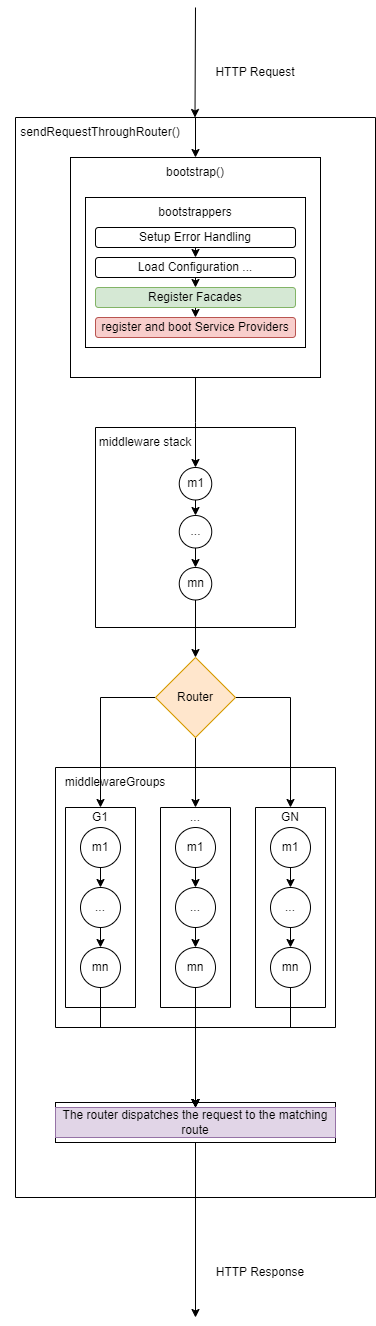

The diagram above was exported from draw.io. Its source (the exported page's mxGraphModel, read from the mxfile embedded in the PNG):
<mxGraphModel dx="1050" dy="491" grid="1" gridSize="10" guides="1" tooltips="1" connect="1" arrows="1" fold="1" page="1" pageScale="1" pageWidth="850" pageHeight="1100" math="0" shadow="0">
  <root>
    <mxCell id="0" />
    <mxCell id="1" parent="0" />
    <mxCell id="YcAUQZxZWfOAhFleNxaN-5" value="HTTP Response" style="text;html=1;strokeColor=none;fillColor=none;align=center;verticalAlign=middle;whiteSpace=wrap;rounded=0;" vertex="1" parent="1">
      <mxGeometry x="620" y="1260" width="130" height="30" as="geometry" />
    </mxCell>
    <mxCell id="YcAUQZxZWfOAhFleNxaN-6" value="HTTP Request" style="text;html=1;strokeColor=none;fillColor=none;align=center;verticalAlign=middle;whiteSpace=wrap;rounded=0;" vertex="1" parent="1">
      <mxGeometry x="590" y="60" width="180" height="30" as="geometry" />
    </mxCell>
    <mxCell id="YcAUQZxZWfOAhFleNxaN-26" value="" style="endArrow=classic;html=1;rounded=0;" edge="1" parent="1">
      <mxGeometry width="50" height="50" relative="1" as="geometry">
        <mxPoint x="620" y="10" as="sourcePoint" />
        <mxPoint x="619.5" y="120" as="targetPoint" />
      </mxGeometry>
    </mxCell>
    <mxCell id="YcAUQZxZWfOAhFleNxaN-28" value="sendRequestThroughRouter()" style="text;html=1;strokeColor=none;fillColor=none;align=center;verticalAlign=middle;whiteSpace=wrap;rounded=0;" vertex="1" parent="1">
      <mxGeometry x="425" y="120" width="200" height="30" as="geometry" />
    </mxCell>
    <mxCell id="YcAUQZxZWfOAhFleNxaN-101" value="" style="edgeStyle=orthogonalEdgeStyle;rounded=0;orthogonalLoop=1;jettySize=auto;html=1;" edge="1" parent="1" source="YcAUQZxZWfOAhFleNxaN-29" target="YcAUQZxZWfOAhFleNxaN-42">
      <mxGeometry relative="1" as="geometry" />
    </mxCell>
    <mxCell id="YcAUQZxZWfOAhFleNxaN-29" value="" style="rounded=0;whiteSpace=wrap;html=1;" vertex="1" parent="1">
      <mxGeometry x="495" y="160" width="250" height="220" as="geometry" />
    </mxCell>
    <mxCell id="YcAUQZxZWfOAhFleNxaN-30" value="bootstrap()" style="text;html=1;strokeColor=none;fillColor=none;align=center;verticalAlign=middle;whiteSpace=wrap;rounded=0;" vertex="1" parent="1">
      <mxGeometry x="590" y="160" width="60" height="30" as="geometry" />
    </mxCell>
    <mxCell id="YcAUQZxZWfOAhFleNxaN-31" value="" style="rounded=0;whiteSpace=wrap;html=1;" vertex="1" parent="1">
      <mxGeometry x="510" y="200" width="220" height="150" as="geometry" />
    </mxCell>
    <mxCell id="YcAUQZxZWfOAhFleNxaN-33" value="bootstrappers" style="text;html=1;strokeColor=none;fillColor=none;align=center;verticalAlign=middle;whiteSpace=wrap;rounded=0;" vertex="1" parent="1">
      <mxGeometry x="590" y="200" width="60" height="30" as="geometry" />
    </mxCell>
    <mxCell id="YcAUQZxZWfOAhFleNxaN-118" style="edgeStyle=orthogonalEdgeStyle;rounded=0;orthogonalLoop=1;jettySize=auto;html=1;exitX=0.5;exitY=1;exitDx=0;exitDy=0;entryX=0.5;entryY=0;entryDx=0;entryDy=0;" edge="1" parent="1" source="YcAUQZxZWfOAhFleNxaN-34" target="YcAUQZxZWfOAhFleNxaN-35">
      <mxGeometry relative="1" as="geometry" />
    </mxCell>
    <mxCell id="YcAUQZxZWfOAhFleNxaN-34" value="Setup Error Handling" style="rounded=1;whiteSpace=wrap;html=1;" vertex="1" parent="1">
      <mxGeometry x="520" y="230" width="200" height="20" as="geometry" />
    </mxCell>
    <mxCell id="YcAUQZxZWfOAhFleNxaN-119" style="edgeStyle=orthogonalEdgeStyle;rounded=0;orthogonalLoop=1;jettySize=auto;html=1;exitX=0.5;exitY=1;exitDx=0;exitDy=0;entryX=0.5;entryY=0;entryDx=0;entryDy=0;" edge="1" parent="1" source="YcAUQZxZWfOAhFleNxaN-35" target="YcAUQZxZWfOAhFleNxaN-36">
      <mxGeometry relative="1" as="geometry" />
    </mxCell>
    <mxCell id="YcAUQZxZWfOAhFleNxaN-35" value="&lt;font style=&quot;font-size: 12px;&quot;&gt;Load Configuration ...&lt;/font&gt;" style="rounded=1;whiteSpace=wrap;html=1;" vertex="1" parent="1">
      <mxGeometry x="520" y="260" width="200" height="20" as="geometry" />
    </mxCell>
    <mxCell id="YcAUQZxZWfOAhFleNxaN-120" style="edgeStyle=orthogonalEdgeStyle;rounded=0;orthogonalLoop=1;jettySize=auto;html=1;exitX=0.5;exitY=1;exitDx=0;exitDy=0;entryX=0.5;entryY=0;entryDx=0;entryDy=0;" edge="1" parent="1" source="YcAUQZxZWfOAhFleNxaN-36" target="YcAUQZxZWfOAhFleNxaN-38">
      <mxGeometry relative="1" as="geometry" />
    </mxCell>
    <mxCell id="YcAUQZxZWfOAhFleNxaN-36" value="Register Facades" style="rounded=1;whiteSpace=wrap;html=1;fillColor=#d5e8d4;strokeColor=#82b366;" vertex="1" parent="1">
      <mxGeometry x="520" y="290" width="200" height="20" as="geometry" />
    </mxCell>
    <mxCell id="YcAUQZxZWfOAhFleNxaN-38" value="register and boot Service Providers" style="rounded=1;whiteSpace=wrap;html=1;fillColor=#f8cecc;strokeColor=#b85450;" vertex="1" parent="1">
      <mxGeometry x="520" y="320" width="200" height="20" as="geometry" />
    </mxCell>
    <mxCell id="YcAUQZxZWfOAhFleNxaN-83" style="edgeStyle=orthogonalEdgeStyle;rounded=0;orthogonalLoop=1;jettySize=auto;html=1;exitX=0.5;exitY=0;exitDx=0;exitDy=0;entryX=0.5;entryY=0;entryDx=0;entryDy=0;" edge="1" parent="1" source="YcAUQZxZWfOAhFleNxaN-39" target="YcAUQZxZWfOAhFleNxaN-30">
      <mxGeometry relative="1" as="geometry" />
    </mxCell>
    <mxCell id="YcAUQZxZWfOAhFleNxaN-39" value="" style="swimlane;startSize=0;" vertex="1" parent="1">
      <mxGeometry x="440" y="120" width="360" height="1080" as="geometry">
        <mxRectangle x="80" y="370" width="50" height="40" as="alternateBounds" />
      </mxGeometry>
    </mxCell>
    <mxCell id="YcAUQZxZWfOAhFleNxaN-40" value="" style="swimlane;startSize=0;" vertex="1" parent="YcAUQZxZWfOAhFleNxaN-39">
      <mxGeometry x="80" y="310" width="200" height="200" as="geometry" />
    </mxCell>
    <mxCell id="YcAUQZxZWfOAhFleNxaN-41" value="middleware stack" style="text;html=1;strokeColor=none;fillColor=none;align=center;verticalAlign=middle;whiteSpace=wrap;rounded=0;" vertex="1" parent="YcAUQZxZWfOAhFleNxaN-40">
      <mxGeometry width="100" height="30" as="geometry" />
    </mxCell>
    <mxCell id="YcAUQZxZWfOAhFleNxaN-87" style="edgeStyle=orthogonalEdgeStyle;rounded=0;orthogonalLoop=1;jettySize=auto;html=1;exitX=0.5;exitY=1;exitDx=0;exitDy=0;entryX=0.5;entryY=0;entryDx=0;entryDy=0;" edge="1" parent="YcAUQZxZWfOAhFleNxaN-40" source="YcAUQZxZWfOAhFleNxaN-42" target="YcAUQZxZWfOAhFleNxaN-43">
      <mxGeometry relative="1" as="geometry" />
    </mxCell>
    <mxCell id="YcAUQZxZWfOAhFleNxaN-42" value="m1" style="ellipse;whiteSpace=wrap;html=1;aspect=fixed;" vertex="1" parent="YcAUQZxZWfOAhFleNxaN-40">
      <mxGeometry x="83.75" y="40" width="32.5" height="32.5" as="geometry" />
    </mxCell>
    <mxCell id="YcAUQZxZWfOAhFleNxaN-88" style="edgeStyle=orthogonalEdgeStyle;rounded=0;orthogonalLoop=1;jettySize=auto;html=1;exitX=0.5;exitY=1;exitDx=0;exitDy=0;entryX=0.5;entryY=0;entryDx=0;entryDy=0;" edge="1" parent="YcAUQZxZWfOAhFleNxaN-40" source="YcAUQZxZWfOAhFleNxaN-43" target="YcAUQZxZWfOAhFleNxaN-44">
      <mxGeometry relative="1" as="geometry" />
    </mxCell>
    <mxCell id="YcAUQZxZWfOAhFleNxaN-43" value="..." style="ellipse;whiteSpace=wrap;html=1;aspect=fixed;" vertex="1" parent="YcAUQZxZWfOAhFleNxaN-40">
      <mxGeometry x="83.75" y="88" width="32.5" height="32.5" as="geometry" />
    </mxCell>
    <mxCell id="YcAUQZxZWfOAhFleNxaN-44" value="mn" style="ellipse;whiteSpace=wrap;html=1;aspect=fixed;" vertex="1" parent="YcAUQZxZWfOAhFleNxaN-40">
      <mxGeometry x="83.75" y="140" width="32.5" height="32.5" as="geometry" />
    </mxCell>
    <mxCell id="YcAUQZxZWfOAhFleNxaN-106" style="edgeStyle=orthogonalEdgeStyle;rounded=0;orthogonalLoop=1;jettySize=auto;html=1;exitX=0;exitY=0.5;exitDx=0;exitDy=0;" edge="1" parent="YcAUQZxZWfOAhFleNxaN-39" source="YcAUQZxZWfOAhFleNxaN-45" target="YcAUQZxZWfOAhFleNxaN-80">
      <mxGeometry relative="1" as="geometry" />
    </mxCell>
    <mxCell id="YcAUQZxZWfOAhFleNxaN-107" style="edgeStyle=orthogonalEdgeStyle;rounded=0;orthogonalLoop=1;jettySize=auto;html=1;exitX=0.5;exitY=1;exitDx=0;exitDy=0;entryX=0.5;entryY=0;entryDx=0;entryDy=0;" edge="1" parent="YcAUQZxZWfOAhFleNxaN-39" source="YcAUQZxZWfOAhFleNxaN-45" target="YcAUQZxZWfOAhFleNxaN-81">
      <mxGeometry relative="1" as="geometry" />
    </mxCell>
    <mxCell id="YcAUQZxZWfOAhFleNxaN-108" style="edgeStyle=orthogonalEdgeStyle;rounded=0;orthogonalLoop=1;jettySize=auto;html=1;exitX=1;exitY=0.5;exitDx=0;exitDy=0;entryX=0.5;entryY=0;entryDx=0;entryDy=0;" edge="1" parent="YcAUQZxZWfOAhFleNxaN-39" source="YcAUQZxZWfOAhFleNxaN-45" target="YcAUQZxZWfOAhFleNxaN-82">
      <mxGeometry relative="1" as="geometry" />
    </mxCell>
    <mxCell id="YcAUQZxZWfOAhFleNxaN-45" value="Router" style="rhombus;whiteSpace=wrap;html=1;fillColor=#ffe6cc;strokeColor=#d79b00;" vertex="1" parent="YcAUQZxZWfOAhFleNxaN-39">
      <mxGeometry x="140" y="540" width="80" height="80" as="geometry" />
    </mxCell>
    <mxCell id="YcAUQZxZWfOAhFleNxaN-105" value="" style="edgeStyle=orthogonalEdgeStyle;rounded=0;orthogonalLoop=1;jettySize=auto;html=1;" edge="1" parent="YcAUQZxZWfOAhFleNxaN-39" source="YcAUQZxZWfOAhFleNxaN-46" target="YcAUQZxZWfOAhFleNxaN-79">
      <mxGeometry relative="1" as="geometry" />
    </mxCell>
    <mxCell id="YcAUQZxZWfOAhFleNxaN-46" value="" style="swimlane;startSize=0;" vertex="1" parent="YcAUQZxZWfOAhFleNxaN-39">
      <mxGeometry x="40" y="650" width="280" height="260" as="geometry" />
    </mxCell>
    <mxCell id="YcAUQZxZWfOAhFleNxaN-48" value="" style="swimlane;startSize=0;" vertex="1" parent="YcAUQZxZWfOAhFleNxaN-46">
      <mxGeometry x="10" y="40" width="70" height="200" as="geometry" />
    </mxCell>
    <mxCell id="YcAUQZxZWfOAhFleNxaN-66" style="edgeStyle=orthogonalEdgeStyle;rounded=0;orthogonalLoop=1;jettySize=auto;html=1;exitX=0.5;exitY=1;exitDx=0;exitDy=0;entryX=0.5;entryY=0;entryDx=0;entryDy=0;" edge="1" parent="YcAUQZxZWfOAhFleNxaN-48" source="YcAUQZxZWfOAhFleNxaN-50" target="YcAUQZxZWfOAhFleNxaN-51">
      <mxGeometry relative="1" as="geometry" />
    </mxCell>
    <mxCell id="YcAUQZxZWfOAhFleNxaN-50" value="m1" style="ellipse;whiteSpace=wrap;html=1;aspect=fixed;" vertex="1" parent="YcAUQZxZWfOAhFleNxaN-48">
      <mxGeometry x="15" y="20" width="40" height="40" as="geometry" />
    </mxCell>
    <mxCell id="YcAUQZxZWfOAhFleNxaN-67" style="edgeStyle=orthogonalEdgeStyle;rounded=0;orthogonalLoop=1;jettySize=auto;html=1;exitX=0.5;exitY=1;exitDx=0;exitDy=0;entryX=0.5;entryY=0;entryDx=0;entryDy=0;" edge="1" parent="YcAUQZxZWfOAhFleNxaN-48" source="YcAUQZxZWfOAhFleNxaN-51" target="YcAUQZxZWfOAhFleNxaN-52">
      <mxGeometry relative="1" as="geometry" />
    </mxCell>
    <mxCell id="YcAUQZxZWfOAhFleNxaN-51" value="..." style="ellipse;whiteSpace=wrap;html=1;aspect=fixed;" vertex="1" parent="YcAUQZxZWfOAhFleNxaN-48">
      <mxGeometry x="15" y="80" width="40" height="40" as="geometry" />
    </mxCell>
    <mxCell id="YcAUQZxZWfOAhFleNxaN-52" value="mn" style="ellipse;whiteSpace=wrap;html=1;aspect=fixed;" vertex="1" parent="YcAUQZxZWfOAhFleNxaN-48">
      <mxGeometry x="15" y="140" width="40" height="40" as="geometry" />
    </mxCell>
    <mxCell id="YcAUQZxZWfOAhFleNxaN-80" value="G1" style="text;html=1;strokeColor=none;fillColor=none;align=center;verticalAlign=middle;whiteSpace=wrap;rounded=0;" vertex="1" parent="YcAUQZxZWfOAhFleNxaN-48">
      <mxGeometry x="5" width="60" height="20" as="geometry" />
    </mxCell>
    <mxCell id="YcAUQZxZWfOAhFleNxaN-53" value="" style="swimlane;startSize=0;" vertex="1" parent="YcAUQZxZWfOAhFleNxaN-46">
      <mxGeometry x="200" y="40" width="70" height="200" as="geometry" />
    </mxCell>
    <mxCell id="YcAUQZxZWfOAhFleNxaN-68" style="edgeStyle=orthogonalEdgeStyle;rounded=0;orthogonalLoop=1;jettySize=auto;html=1;exitX=0.5;exitY=1;exitDx=0;exitDy=0;entryX=0.5;entryY=0;entryDx=0;entryDy=0;" edge="1" parent="YcAUQZxZWfOAhFleNxaN-53" source="YcAUQZxZWfOAhFleNxaN-54" target="YcAUQZxZWfOAhFleNxaN-55">
      <mxGeometry relative="1" as="geometry" />
    </mxCell>
    <mxCell id="YcAUQZxZWfOAhFleNxaN-54" value="m1" style="ellipse;whiteSpace=wrap;html=1;aspect=fixed;" vertex="1" parent="YcAUQZxZWfOAhFleNxaN-53">
      <mxGeometry x="15" y="20" width="40" height="40" as="geometry" />
    </mxCell>
    <mxCell id="YcAUQZxZWfOAhFleNxaN-69" style="edgeStyle=orthogonalEdgeStyle;rounded=0;orthogonalLoop=1;jettySize=auto;html=1;exitX=0.5;exitY=1;exitDx=0;exitDy=0;entryX=0.5;entryY=0;entryDx=0;entryDy=0;" edge="1" parent="YcAUQZxZWfOAhFleNxaN-53" source="YcAUQZxZWfOAhFleNxaN-55" target="YcAUQZxZWfOAhFleNxaN-56">
      <mxGeometry relative="1" as="geometry" />
    </mxCell>
    <mxCell id="YcAUQZxZWfOAhFleNxaN-55" value="..." style="ellipse;whiteSpace=wrap;html=1;aspect=fixed;" vertex="1" parent="YcAUQZxZWfOAhFleNxaN-53">
      <mxGeometry x="15" y="80" width="40" height="40" as="geometry" />
    </mxCell>
    <mxCell id="YcAUQZxZWfOAhFleNxaN-56" value="mn" style="ellipse;whiteSpace=wrap;html=1;aspect=fixed;" vertex="1" parent="YcAUQZxZWfOAhFleNxaN-53">
      <mxGeometry x="15" y="140" width="40" height="40" as="geometry" />
    </mxCell>
    <mxCell id="YcAUQZxZWfOAhFleNxaN-82" value="GN" style="text;html=1;strokeColor=none;fillColor=none;align=center;verticalAlign=middle;whiteSpace=wrap;rounded=0;" vertex="1" parent="YcAUQZxZWfOAhFleNxaN-53">
      <mxGeometry x="5" width="60" height="20" as="geometry" />
    </mxCell>
    <mxCell id="YcAUQZxZWfOAhFleNxaN-70" value="" style="swimlane;startSize=0;" vertex="1" parent="YcAUQZxZWfOAhFleNxaN-46">
      <mxGeometry x="105" y="40" width="70" height="200" as="geometry" />
    </mxCell>
    <mxCell id="YcAUQZxZWfOAhFleNxaN-71" style="edgeStyle=orthogonalEdgeStyle;rounded=0;orthogonalLoop=1;jettySize=auto;html=1;exitX=0.5;exitY=1;exitDx=0;exitDy=0;entryX=0.5;entryY=0;entryDx=0;entryDy=0;" edge="1" parent="YcAUQZxZWfOAhFleNxaN-70" source="YcAUQZxZWfOAhFleNxaN-72" target="YcAUQZxZWfOAhFleNxaN-74">
      <mxGeometry relative="1" as="geometry" />
    </mxCell>
    <mxCell id="YcAUQZxZWfOAhFleNxaN-72" value="m1" style="ellipse;whiteSpace=wrap;html=1;aspect=fixed;" vertex="1" parent="YcAUQZxZWfOAhFleNxaN-70">
      <mxGeometry x="15" y="20" width="40" height="40" as="geometry" />
    </mxCell>
    <mxCell id="YcAUQZxZWfOAhFleNxaN-73" style="edgeStyle=orthogonalEdgeStyle;rounded=0;orthogonalLoop=1;jettySize=auto;html=1;exitX=0.5;exitY=1;exitDx=0;exitDy=0;entryX=0.5;entryY=0;entryDx=0;entryDy=0;" edge="1" parent="YcAUQZxZWfOAhFleNxaN-70" source="YcAUQZxZWfOAhFleNxaN-74" target="YcAUQZxZWfOAhFleNxaN-75">
      <mxGeometry relative="1" as="geometry" />
    </mxCell>
    <mxCell id="YcAUQZxZWfOAhFleNxaN-74" value="..." style="ellipse;whiteSpace=wrap;html=1;aspect=fixed;" vertex="1" parent="YcAUQZxZWfOAhFleNxaN-70">
      <mxGeometry x="15" y="80" width="40" height="40" as="geometry" />
    </mxCell>
    <mxCell id="YcAUQZxZWfOAhFleNxaN-75" value="mn" style="ellipse;whiteSpace=wrap;html=1;aspect=fixed;" vertex="1" parent="YcAUQZxZWfOAhFleNxaN-70">
      <mxGeometry x="15" y="140" width="40" height="40" as="geometry" />
    </mxCell>
    <mxCell id="YcAUQZxZWfOAhFleNxaN-81" value="..." style="text;html=1;strokeColor=none;fillColor=none;align=center;verticalAlign=middle;whiteSpace=wrap;rounded=0;" vertex="1" parent="YcAUQZxZWfOAhFleNxaN-70">
      <mxGeometry x="5" width="60" height="20" as="geometry" />
    </mxCell>
    <mxCell id="YcAUQZxZWfOAhFleNxaN-47" value="middlewareGroups" style="text;html=1;strokeColor=none;fillColor=none;align=center;verticalAlign=middle;whiteSpace=wrap;rounded=0;" vertex="1" parent="YcAUQZxZWfOAhFleNxaN-46">
      <mxGeometry width="120" height="30" as="geometry" />
    </mxCell>
    <mxCell id="YcAUQZxZWfOAhFleNxaN-78" value="" style="rounded=0;whiteSpace=wrap;html=1;" vertex="1" parent="YcAUQZxZWfOAhFleNxaN-39">
      <mxGeometry x="40" y="985" width="280" height="40" as="geometry" />
    </mxCell>
    <mxCell id="YcAUQZxZWfOAhFleNxaN-79" value=" The router dispatches the request to the matching route" style="text;html=1;strokeColor=#9673a6;fillColor=#e1d5e7;align=center;verticalAlign=middle;whiteSpace=wrap;rounded=0;" vertex="1" parent="YcAUQZxZWfOAhFleNxaN-39">
      <mxGeometry x="40" y="990" width="280" height="30" as="geometry" />
    </mxCell>
    <mxCell id="YcAUQZxZWfOAhFleNxaN-89" style="edgeStyle=orthogonalEdgeStyle;rounded=0;orthogonalLoop=1;jettySize=auto;html=1;exitX=0.5;exitY=1;exitDx=0;exitDy=0;entryX=0.5;entryY=0;entryDx=0;entryDy=0;" edge="1" parent="YcAUQZxZWfOAhFleNxaN-39" source="YcAUQZxZWfOAhFleNxaN-44" target="YcAUQZxZWfOAhFleNxaN-45">
      <mxGeometry relative="1" as="geometry" />
    </mxCell>
    <mxCell id="YcAUQZxZWfOAhFleNxaN-111" value="" style="edgeStyle=orthogonalEdgeStyle;rounded=0;orthogonalLoop=1;jettySize=auto;html=1;" edge="1" parent="YcAUQZxZWfOAhFleNxaN-39" source="YcAUQZxZWfOAhFleNxaN-56" target="YcAUQZxZWfOAhFleNxaN-79">
      <mxGeometry relative="1" as="geometry">
        <Array as="points">
          <mxPoint x="275" y="910" />
          <mxPoint x="180" y="910" />
        </Array>
      </mxGeometry>
    </mxCell>
    <mxCell id="YcAUQZxZWfOAhFleNxaN-112" value="" style="edgeStyle=orthogonalEdgeStyle;rounded=0;orthogonalLoop=1;jettySize=auto;html=1;" edge="1" parent="YcAUQZxZWfOAhFleNxaN-39" source="YcAUQZxZWfOAhFleNxaN-48" target="YcAUQZxZWfOAhFleNxaN-79">
      <mxGeometry relative="1" as="geometry">
        <Array as="points">
          <mxPoint x="85" y="910" />
          <mxPoint x="180" y="910" />
        </Array>
      </mxGeometry>
    </mxCell>
    <mxCell id="YcAUQZxZWfOAhFleNxaN-113" value="" style="edgeStyle=orthogonalEdgeStyle;rounded=0;orthogonalLoop=1;jettySize=auto;html=1;" edge="1" parent="YcAUQZxZWfOAhFleNxaN-39" source="YcAUQZxZWfOAhFleNxaN-70" target="YcAUQZxZWfOAhFleNxaN-79">
      <mxGeometry relative="1" as="geometry" />
    </mxCell>
    <mxCell id="YcAUQZxZWfOAhFleNxaN-114" value="" style="edgeStyle=orthogonalEdgeStyle;rounded=0;orthogonalLoop=1;jettySize=auto;html=1;" edge="1" parent="YcAUQZxZWfOAhFleNxaN-39" source="YcAUQZxZWfOAhFleNxaN-75" target="YcAUQZxZWfOAhFleNxaN-79">
      <mxGeometry relative="1" as="geometry" />
    </mxCell>
    <mxCell id="YcAUQZxZWfOAhFleNxaN-115" value="" style="edgeStyle=orthogonalEdgeStyle;rounded=0;orthogonalLoop=1;jettySize=auto;html=1;" edge="1" parent="YcAUQZxZWfOAhFleNxaN-39" source="YcAUQZxZWfOAhFleNxaN-52" target="YcAUQZxZWfOAhFleNxaN-79">
      <mxGeometry relative="1" as="geometry">
        <Array as="points">
          <mxPoint x="85" y="910" />
          <mxPoint x="180" y="910" />
        </Array>
      </mxGeometry>
    </mxCell>
    <mxCell id="YcAUQZxZWfOAhFleNxaN-116" value="" style="endArrow=classic;html=1;rounded=0;exitX=0.5;exitY=1;exitDx=0;exitDy=0;" edge="1" parent="1" source="YcAUQZxZWfOAhFleNxaN-78">
      <mxGeometry width="50" height="50" relative="1" as="geometry">
        <mxPoint x="520" y="1330" as="sourcePoint" />
        <mxPoint x="620" y="1320" as="targetPoint" />
      </mxGeometry>
    </mxCell>
  </root>
</mxGraphModel>